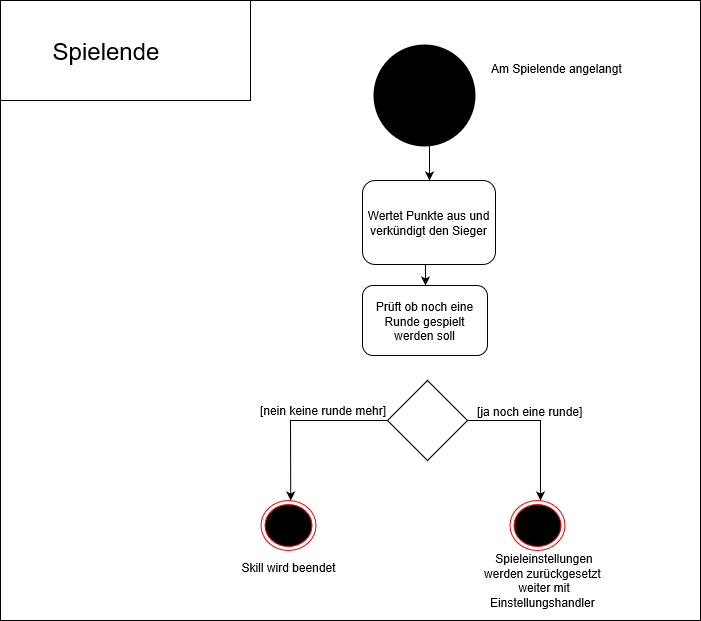

The diagram above was exported from draw.io. Its source (the exported page's mxGraphModel, read from the mxfile embedded in the PNG):
<mxGraphModel shadow="0" math="0" pageHeight="1100" pageWidth="850" pageScale="1" page="1" fold="1" arrows="1" connect="1" tooltips="1" guides="1" gridSize="10" dy="951" dx="1678" grid="1">
  <root>
    <mxCell id="0" />
    <mxCell id="1" parent="0" />
    <mxCell id="vVwzDIptgUxNz4emWcbo-23" value="" parent="1" vertex="1" style="rounded=0;whiteSpace=wrap;html=1;fillColor=none;">
      <mxGeometry as="geometry" width="250" y="20" x="20" height="100" />
    </mxCell>
    <mxCell id="vVwzDIptgUxNz4emWcbo-24" value="&lt;font style=&quot;font-size: 24px&quot;&gt;Spielende&lt;/font&gt;&lt;br style=&quot;font-size: 24px&quot;&gt;" parent="1" vertex="1" style="text;html=1;strokeColor=none;fillColor=none;align=center;verticalAlign=middle;whiteSpace=wrap;rounded=0;">
      <mxGeometry as="geometry" width="40" y="60" x="105" height="20" />
    </mxCell>
    <mxCell id="vVwzDIptgUxNz4emWcbo-32" value="" parent="1" style="edgeStyle=orthogonalEdgeStyle;rounded=0;html=1;jettySize=auto;orthogonalLoop=1;entryX=0.5;entryY=0;" edge="1" target="vVwzDIptgUxNz4emWcbo-33">
      <mxGeometry as="geometry" relative="1">
        <mxPoint as="sourcePoint" y="165" x="444.5" />
        <mxPoint as="targetPoint" y="245" x="444.5" />
      </mxGeometry>
    </mxCell>
    <mxCell id="vVwzDIptgUxNz4emWcbo-25" value="" parent="1" vertex="1" style="ellipse;html=1;shape=endState;fillColor=#000000;strokeColor=none;">
      <mxGeometry as="geometry" width="110" y="60" x="388.5" height="110" />
    </mxCell>
    <mxCell id="WLJ5PVbtgRU_esh6P80D-25" parent="1" style="edgeStyle=orthogonalEdgeStyle;rounded=0;html=1;exitX=0.5;exitY=1;entryX=0.5;entryY=0;jettySize=auto;orthogonalLoop=1;" edge="1" target="WLJ5PVbtgRU_esh6P80D-24" source="vVwzDIptgUxNz4emWcbo-33">
      <mxGeometry as="geometry" relative="1" />
    </mxCell>
    <mxCell id="vVwzDIptgUxNz4emWcbo-33" value="Wertet Punkte aus und verkündigt den Sieger&lt;br&gt;" parent="1" vertex="1" style="rounded=1;whiteSpace=wrap;html=1;strokeColor=#000000;fillColor=none;">
      <mxGeometry as="geometry" width="133" y="200" x="382" height="84" />
    </mxCell>
    <mxCell id="vVwzDIptgUxNz4emWcbo-34" value="Am Spielende angelangt" parent="1" vertex="1" style="text;html=1;">
      <mxGeometry as="geometry" width="80" y="75" x="508.5" height="30" />
    </mxCell>
    <mxCell id="vVwzDIptgUxNz4emWcbo-42" parent="1" style="edgeStyle=orthogonalEdgeStyle;rounded=0;html=1;exitX=0;exitY=0.5;jettySize=auto;orthogonalLoop=1;" edge="1" source="vVwzDIptgUxNz4emWcbo-37">
      <mxGeometry as="geometry" relative="1">
        <mxPoint as="targetPoint" y="520" x="310.2352941176471" />
      </mxGeometry>
    </mxCell>
    <mxCell id="WLJ5PVbtgRU_esh6P80D-26" parent="1" style="edgeStyle=orthogonalEdgeStyle;rounded=0;html=1;exitX=1;exitY=0.5;jettySize=auto;orthogonalLoop=1;" edge="1" source="vVwzDIptgUxNz4emWcbo-37">
      <mxGeometry as="geometry" relative="1">
        <mxPoint as="targetPoint" y="520" x="560" />
      </mxGeometry>
    </mxCell>
    <mxCell id="WLJ5PVbtgRU_esh6P80D-28" value="[ja noch eine runde]&lt;br&gt;" parent="WLJ5PVbtgRU_esh6P80D-26" vertex="1" style="text;html=1;resizable=0;points=[];align=center;verticalAlign=middle;labelBackgroundColor=#ffffff;" connectable="0">
      <mxGeometry as="geometry" y="1" x="-0.8159" relative="1">
        <mxPoint as="offset" y="-8.5" x="47.5" />
      </mxGeometry>
    </mxCell>
    <mxCell id="vVwzDIptgUxNz4emWcbo-37" value="" parent="1" vertex="1" style="rhombus;whiteSpace=wrap;html=1;strokeColor=#000000;fillColor=none;">
      <mxGeometry as="geometry" width="80" y="400" x="407" height="80" />
    </mxCell>
    <mxCell id="vVwzDIptgUxNz4emWcbo-73" value="" parent="1" vertex="1" style="ellipse;html=1;shape=endState;fillColor=#000000;strokeColor=#ff0000;">
      <mxGeometry as="geometry" width="55" y="520" x="280" height="50" />
    </mxCell>
    <mxCell id="vVwzDIptgUxNz4emWcbo-74" value="Spieleinstellungen werden zurückgesetzt&amp;nbsp; weiter mit Einstellungshandler&amp;nbsp;&lt;br&gt;" parent="1" vertex="1" style="text;html=1;strokeColor=none;fillColor=none;align=center;verticalAlign=middle;whiteSpace=wrap;rounded=0;">
      <mxGeometry as="geometry" width="130" y="590" x="498.5" height="20" />
    </mxCell>
    <mxCell id="WLJ5PVbtgRU_esh6P80D-24" value="Prüft ob noch eine Runde gespielt werden soll&lt;br&gt;" parent="1" vertex="1" style="rounded=1;whiteSpace=wrap;html=1;strokeColor=#000000;fillColor=none;">
      <mxGeometry as="geometry" width="125" y="305" x="382" height="70" />
    </mxCell>
    <mxCell id="WLJ5PVbtgRU_esh6P80D-27" value="" parent="1" vertex="1" style="ellipse;html=1;shape=endState;fillColor=#000000;strokeColor=#ff0000;">
      <mxGeometry as="geometry" width="55" y="520" x="529" height="50" />
    </mxCell>
    <mxCell id="WLJ5PVbtgRU_esh6P80D-29" value="[nein keine runde mehr]&lt;br&gt;" parent="1" vertex="1" style="text;html=1;resizable=0;points=[];align=center;verticalAlign=middle;labelBackgroundColor=#ffffff;" connectable="0">
      <mxGeometry as="geometry" y="438.08823529411756" x="295.32352941176486">
        <mxPoint as="offset" y="-8.5" x="47.5" />
      </mxGeometry>
    </mxCell>
    <mxCell id="WLJ5PVbtgRU_esh6P80D-30" value="Skill wird beendet&lt;br&gt;" parent="1" vertex="1" style="text;html=1;strokeColor=none;fillColor=none;align=center;verticalAlign=middle;whiteSpace=wrap;rounded=0;">
      <mxGeometry as="geometry" width="130" y="577" x="242.5" height="20" />
    </mxCell>
    <mxCell id="WLJ5PVbtgRU_esh6P80D-31" value="" parent="1" vertex="1" style="rounded=0;whiteSpace=wrap;html=1;fillColor=none;">
      <mxGeometry as="geometry" width="700" y="20" x="20" height="620" />
    </mxCell>
  </root>
</mxGraphModel>